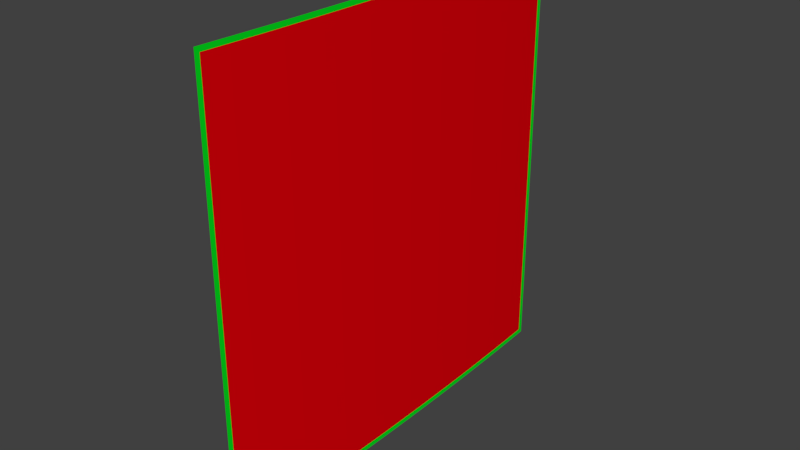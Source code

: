 # Source: picCurvedFramed.blend  (saved by Blender 2.78.0; exported with 4.5.12 LTS)
import bpy
from mathutils import Matrix  # noqa: F401  (used for matrix-valued properties, if any)

bpy.ops.wm.read_factory_settings(use_empty=True)
scene = bpy.context.scene
scene.name = 'Scene'

# ---- collections
col_collection_1 = bpy.data.collections.new('Collection 1'); scene.collection.children.link(col_collection_1)

# ---- materials (node trees are filled in below, after node groups)
mat_material = bpy.data.materials.new('Material')
mat_material.alpha_threshold = 0.0
mat_material.use_transparent_shadow = False
mat_material.diffuse_color = (0.8, 0.0, 0.003544, 1.0)
mat_material.roughness = 0.5
mat_frame = bpy.data.materials.new('frame')
mat_frame.alpha_threshold = 0.0
mat_frame.use_transparent_shadow = False
mat_frame.diffuse_color = (0.0, 0.8, 0.01338, 1.0)
mat_frame.roughness = 0.5

# ---- material node trees

# ---- world
world_world = bpy.data.worlds.new('World'); scene.world = world_world
world_world.color = (0.05088, 0.05088, 0.05088)
world_world.use_sun_shadow = False
world_world.sun_shadow_jitter_overblur = 0.0
world_world.cycles.sampling_method = 'MANUAL'

# ---- meshes
me_cylinder_005 = bpy.data.meshes.new('Cylinder.005')
me_cylinder_005.from_pydata([(-0.007779, 0.4907, -0.5), (-0.007779, 0.4907, 0.5), (-0.006321, 0.46, -0.5), (-0.006321, 0.46, 0.5), (-0.004956, 0.4294, -0.5), (-0.004956, 0.4294, 0.5), (-0.003687, 0.3987, -0.5), (-0.003687, 0.3987, 0.5), (-0.00251, 0.3681, -0.5), (-0.00251, 0.3681, 0.5), (-0.001428, 0.3374, -0.5), (-0.001428, 0.3374, 0.5), (-0.0004396, 0.3067, -0.5), (-0.0004396, 0.3067, 0.5), (0.0004539, 0.2761, -0.5), (0.0004539, 0.2761, 0.5), (0.001253, 0.2454, -0.5), (0.001253, 0.2454, 0.5), (0.00196, 0.2147, -0.5), (0.00196, 0.2147, 0.5), (0.002571, 0.1841, -0.5), (0.002571, 0.1841, 0.5), (0.003089, 0.1534, -0.5), (0.003089, 0.1534, 0.5), (0.003512, 0.1227, -0.5), (0.003512, 0.1227, 0.5), (0.003841, 0.09204, -0.5), (0.003841, 0.09204, 0.5), (0.004077, 0.06136, -0.5), (0.004077, 0.06136, 0.5), (0.004218, 0.03068, -0.5), (0.004218, 0.03068, 0.5), (0.004265, 6.308e-09, -0.5), (0.004265, 6.308e-09, 0.5), (0.004218, -0.03068, -0.5), (0.004218, -0.03068, 0.5), (0.004076, -0.06136, -0.5), (0.004076, -0.06136, 0.5), (0.003841, -0.09204, -0.5), (0.003841, -0.09204, 0.5), (0.003511, -0.1227, -0.5), (0.003511, -0.1227, 0.5), (0.003088, -0.1534, -0.5), (0.003088, -0.1534, 0.5), (0.00257, -0.1841, -0.5), (0.00257, -0.1841, 0.5), (0.001958, -0.2147, -0.5), (0.001958, -0.2147, 0.5), (0.001252, -0.2454, -0.5), (0.001252, -0.2454, 0.5), (0.000452, -0.2761, -0.5), (0.000452, -0.2761, 0.5), (-0.0004425, -0.3067, -0.5), (-0.0004425, -0.3067, 0.5), (-0.001431, -0.3374, -0.5), (-0.001431, -0.3374, 0.5), (-0.002513, -0.3681, -0.5), (-0.002513, -0.3681, 0.5), (-0.003689, -0.3987, -0.5), (-0.003689, -0.3987, 0.5), (-0.004959, -0.4294, -0.5), (-0.004959, -0.4294, 0.5), (-0.006324, -0.46, -0.5), (-0.006324, -0.46, 0.5), (-0.007782, -0.4907, -0.5), (-0.007782, -0.4907, 0.5), (-0.007958, 0.502, -0.5115), (-0.007958, 0.502, 0.5115), (-0.006466, 0.4706, -0.5115), (-0.006466, 0.4706, 0.5115), (-0.00507, 0.4393, -0.5115), (-0.00507, 0.4393, 0.5115), (-0.003772, 0.4079, -0.5115), (-0.003772, 0.4079, 0.5115), (-0.002568, 0.3765, -0.5115), (-0.002568, 0.3765, 0.5115), (-0.00146, 0.3452, -0.5115), (-0.00146, 0.3452, 0.5115), (-0.0004497, 0.3138, -0.5115), (-0.0004497, 0.3138, 0.5115), (0.0004644, 0.2824, -0.5115), (0.0004644, 0.2824, 0.5115), (0.001282, 0.2511, -0.5115), (0.001282, 0.2511, 0.5115), (0.002005, 0.2197, -0.5115), (0.002005, 0.2197, 0.5115), (0.00263, 0.1883, -0.5115), (0.00263, 0.1883, 0.5115), (0.00316, 0.1569, -0.5115), (0.00316, 0.1569, 0.5115), (0.003593, 0.1255, -0.5115), (0.003593, 0.1255, 0.5115), (0.00393, 0.09415, -0.5115), (0.00393, 0.09415, 0.5115), (0.004171, 0.06277, -0.5115), (0.004171, 0.06277, 0.5115), (0.004315, 0.03139, -0.5115), (0.004315, 0.03139, 0.5115), (0.004363, 7.096e-09, -0.5115), (0.004363, 7.096e-09, 0.5115), (0.004315, -0.03139, -0.5115), (0.004315, -0.03139, 0.5115), (0.00417, -0.06277, -0.5115), (0.00417, -0.06277, 0.5115), (0.00393, -0.09415, -0.5115), (0.00393, -0.09415, 0.5115), (0.003592, -0.1255, -0.5115), (0.003592, -0.1255, 0.5115), (0.003159, -0.1569, -0.5115), (0.003159, -0.1569, 0.5115), (0.002629, -0.1883, -0.5115), (0.002629, -0.1883, 0.5115), (0.002003, -0.2197, -0.5115), (0.002003, -0.2197, 0.5115), (0.001281, -0.2511, -0.5115), (0.001281, -0.2511, 0.5115), (0.0004625, -0.2824, -0.5115), (0.0004625, -0.2824, 0.5115), (-0.0004526, -0.3138, -0.5115), (-0.0004526, -0.3138, 0.5115), (-0.001463, -0.3452, -0.5115), (-0.001463, -0.3452, 0.5115), (-0.002571, -0.3765, -0.5115), (-0.002571, -0.3765, 0.5115), (-0.003774, -0.4079, -0.5115), (-0.003774, -0.4079, 0.5115), (-0.005073, -0.4393, -0.5115), (-0.005073, -0.4393, 0.5115), (-0.006469, -0.4706, -0.5115), (-0.006469, -0.4706, 0.5115), (-0.007961, -0.502, -0.5115), (-0.007961, -0.502, 0.5115)], [], [(0, 2, 3, 1), (2, 4, 5, 3), (4, 6, 7, 5), (6, 8, 9, 7), (8, 10, 11, 9), (10, 12, 13, 11), (12, 14, 15, 13), (14, 16, 17, 15), (16, 18, 19, 17), (18, 20, 21, 19), (20, 22, 23, 21), (22, 24, 25, 23), (24, 26, 27, 25), (26, 28, 29, 27), (28, 30, 31, 29), (30, 32, 33, 31), (32, 34, 35, 33), (34, 36, 37, 35), (36, 38, 39, 37), (38, 40, 41, 39), (40, 42, 43, 41), (42, 44, 45, 43), (44, 46, 47, 45), (46, 48, 49, 47), (48, 50, 51, 49), (50, 52, 53, 51), (52, 54, 55, 53), (54, 56, 57, 55), (56, 58, 59, 57), (58, 60, 61, 59), (60, 62, 63, 61), (62, 64, 65, 63), (11, 13, 79, 77), (65, 64, 130, 131), (48, 46, 112, 114), (29, 31, 97, 95), (47, 49, 115, 113), (14, 12, 78, 80), (32, 30, 96, 98), (13, 15, 81, 79), (50, 48, 114, 116), (31, 33, 99, 97), (49, 51, 117, 115), (16, 14, 80, 82), (34, 32, 98, 100), (15, 17, 83, 81), (52, 50, 116, 118), (33, 35, 101, 99), (51, 53, 119, 117), (18, 16, 82, 84), (36, 34, 100, 102), (17, 19, 85, 83), (0, 1, 67, 66), (54, 52, 118, 120), (35, 37, 103, 101), (2, 0, 66, 68), (53, 55, 121, 119), (20, 18, 84, 86), (1, 3, 69, 67), (38, 36, 102, 104), (19, 21, 87, 85), (56, 54, 120, 122), (37, 39, 105, 103), (4, 2, 68, 70), (55, 57, 123, 121), (22, 20, 86, 88), (3, 5, 71, 69), (40, 38, 104, 106), (21, 23, 89, 87), (58, 56, 122, 124), (39, 41, 107, 105), (6, 4, 70, 72), (57, 59, 125, 123), (24, 22, 88, 90), (5, 7, 73, 71), (42, 40, 106, 108), (23, 25, 91, 89), (60, 58, 124, 126), (41, 43, 109, 107), (8, 6, 72, 74), (59, 61, 127, 125), (26, 24, 90, 92), (7, 9, 75, 73), (44, 42, 108, 110), (25, 27, 93, 91), (62, 60, 126, 128), (43, 45, 111, 109), (10, 8, 74, 76), (61, 63, 129, 127), (28, 26, 92, 94), (9, 11, 77, 75), (46, 44, 110, 112), (27, 29, 95, 93), (64, 62, 128, 130), (45, 47, 113, 111), (12, 10, 76, 78), (63, 65, 131, 129), (30, 28, 94, 96)])
me_cylinder_005.polygons.foreach_set('material_index', [0, 0, 0, 0, 0, 0, 0, 0, 0, 0, 0, 0, 0, 0, 0, 0, 0, 0, 0, 0, 0, 0, 0, 0, 0, 0, 0, 0, 0, 0, 0, 0, 1, 1, 1, 1, 1, 1, 1, 1, 1, 1, 1, 1, 1, 1, 1, 1, 1, 1, 1, 1, 1, 1, 1, 1, 1, 1, 1, 1, 1, 1, 1, 1, 1, 1, 1, 1, 1, 1, 1, 1, 1, 1, 1, 1, 1, 1, 1, 1, 1, 1, 1, 1, 1, 1, 1, 1, 1, 1, 1, 1, 1, 1, 1, 1, 1, 1])
_uv = me_cylinder_005.uv_layers.new(name='UVMap')
_uv.uv.foreach_set('vector', [9.906e-05, 0.000101, 0.03077, 0.0001009, 0.03078, 0.9999, 0.0001053, 0.9999, 0.03077, 0.0001009, 0.06145, 0.0001007, 0.06145, 0.9999, 0.03078, 0.9999, 0.06145, 0.0001007, 0.09212, 0.0001004, 0.09213, 0.9999, 0.06145, 0.9999, 0.09212, 0.0001004, 0.1228, 0.0001003, 0.1228, 0.9999, 0.09213, 0.9999, 0.1228, 0.0001003, 0.1535, 0.0001001, 0.1535, 0.9999, 0.1228, 0.9999, 0.1535, 0.0001001, 0.1841, 9.996e-05, 0.1841, 0.9999, 0.1535, 0.9999, 0.1841, 9.996e-05, 0.2148, 9.984e-05, 0.2148, 0.9999, 0.1841, 0.9999, 0.2148, 9.984e-05, 0.2455, 9.972e-05, 0.2455, 0.9999, 0.2148, 0.9999, 0.2455, 9.972e-05, 0.2762, 9.96e-05, 0.2762, 0.9999, 0.2455, 0.9999, 0.2762, 9.96e-05, 0.3068, 9.948e-05, 0.3068, 0.9999, 0.2762, 0.9999, 0.3068, 9.948e-05, 0.3375, 9.936e-05, 0.3375, 0.9999, 0.3068, 0.9999, 0.3375, 9.936e-05, 0.3682, 9.93e-05, 0.3682, 0.9999, 0.3375, 0.9999, 0.3682, 9.93e-05, 0.3989, 9.924e-05, 0.3989, 0.9999, 0.3682, 0.9999, 0.3989, 9.924e-05, 0.4295, 9.918e-05, 0.4295, 0.9999, 0.3989, 0.9999, 0.4295, 9.918e-05, 0.4602, 9.912e-05, 0.4602, 0.9999, 0.4295, 0.9999, 0.4602, 9.912e-05, 0.4909, 9.912e-05, 0.4909, 0.9999, 0.4602, 0.9999, 0.4909, 9.912e-05, 0.5216, 9.906e-05, 0.5216, 0.9999, 0.4909, 0.9999, 0.5216, 9.906e-05, 0.5522, 9.906e-05, 0.5522, 0.9999, 0.5216, 0.9999, 0.5522, 9.906e-05, 0.5829, 9.906e-05, 0.5829, 0.9999, 0.5522, 0.9999, 0.5829, 9.906e-05, 0.6136, 9.906e-05, 0.6136, 0.9999, 0.5829, 0.9999, 0.6136, 9.906e-05, 0.6442, 9.912e-05, 0.6442, 0.9999, 0.6136, 0.9999, 0.6442, 9.912e-05, 0.6749, 9.912e-05, 0.6749, 0.9999, 0.6442, 0.9999, 0.6749, 9.912e-05, 0.7056, 9.918e-05, 0.7056, 0.9999, 0.6749, 0.9999, 0.7056, 9.918e-05, 0.7363, 9.924e-05, 0.7363, 0.9999, 0.7056, 0.9999, 0.7363, 9.924e-05, 0.7669, 9.93e-05, 0.7669, 0.9999, 0.7363, 0.9999, 0.7669, 9.93e-05, 0.7976, 9.942e-05, 0.7976, 0.9999, 0.7669, 0.9999, 0.7976, 9.942e-05, 0.8283, 9.948e-05, 0.8283, 0.9999, 0.7976, 0.9999, 0.8283, 9.948e-05, 0.859, 9.96e-05, 0.859, 0.9999, 0.8283, 0.9999, 0.859, 9.96e-05, 0.8896, 9.972e-05, 0.8896, 0.9999, 0.859, 0.9999, 0.8896, 9.972e-05, 0.9203, 9.984e-05, 0.9203, 0.9999, 0.8896, 0.9999, 0.9203, 9.984e-05, 0.951, 0.0001, 0.951, 0.9999, 0.9203, 0.9999, 0.951, 0.0001, 0.9817, 0.0001001, 0.9817, 0.9999, 0.951, 0.9999, 0.1535, 0.9999, 0.1841, 0.9999, 0.1841, 0.9999, 0.1535, 0.9999, 0.9817, 0.9999, 0.9817, 0.0001001, 0.9817, 0.0001001, 0.9817, 0.9999, 0.7363, 9.924e-05, 0.7056, 9.918e-05, 0.7056, 9.918e-05, 0.7363, 9.924e-05, 0.4295, 0.9999, 0.4602, 0.9999, 0.4602, 0.9999, 0.4295, 0.9999, 0.7056, 0.9999, 0.7363, 0.9999, 0.7363, 0.9999, 0.7056, 0.9999, 0.2148, 9.984e-05, 0.1841, 9.996e-05, 0.1841, 9.996e-05, 0.2148, 9.984e-05, 0.4909, 9.912e-05, 0.4602, 9.912e-05, 0.4602, 9.912e-05, 0.4909, 9.912e-05, 0.1841, 0.9999, 0.2148, 0.9999, 0.2148, 0.9999, 0.1841, 0.9999, 0.7669, 9.93e-05, 0.7363, 9.924e-05, 0.7363, 9.924e-05, 0.7669, 9.93e-05, 0.4602, 0.9999, 0.4909, 0.9999, 0.4909, 0.9999, 0.4602, 0.9999, 0.7363, 0.9999, 0.7669, 0.9999, 0.7669, 0.9999, 0.7363, 0.9999, 0.2455, 9.972e-05, 0.2148, 9.984e-05, 0.2148, 9.984e-05, 0.2455, 9.972e-05, 0.5216, 9.906e-05, 0.4909, 9.912e-05, 0.4909, 9.912e-05, 0.5216, 9.906e-05, 0.2148, 0.9999, 0.2455, 0.9999, 0.2455, 0.9999, 0.2148, 0.9999, 0.7976, 9.942e-05, 0.7669, 9.93e-05, 0.7669, 9.93e-05, 0.7976, 9.942e-05, 0.4909, 0.9999, 0.5216, 0.9999, 0.5216, 0.9999, 0.4909, 0.9999, 0.7669, 0.9999, 0.7976, 0.9999, 0.7976, 0.9999, 0.7669, 0.9999, 0.2762, 9.96e-05, 0.2455, 9.972e-05, 0.2455, 9.972e-05, 0.2762, 9.96e-05, 0.5522, 9.906e-05, 0.5216, 9.906e-05, 0.5216, 9.906e-05, 0.5522, 9.906e-05, 0.2455, 0.9999, 0.2762, 0.9999, 0.2762, 0.9999, 0.2455, 0.9999, 9.906e-05, 0.000101, 0.0001053, 0.9999, 0.0001053, 0.9999, 9.906e-05, 0.000101, 0.8283, 9.948e-05, 0.7976, 9.942e-05, 0.7976, 9.942e-05, 0.8283, 9.948e-05, 0.5216, 0.9999, 0.5522, 0.9999, 0.5522, 0.9999, 0.5216, 0.9999, 0.03077, 0.0001009, 9.906e-05, 0.000101, 9.906e-05, 0.000101, 0.03077, 0.0001009, 0.7976, 0.9999, 0.8283, 0.9999, 0.8283, 0.9999, 0.7976, 0.9999, 0.3068, 9.948e-05, 0.2762, 9.96e-05, 0.2762, 9.96e-05, 0.3068, 9.948e-05, 0.0001053, 0.9999, 0.03078, 0.9999, 0.03078, 0.9999, 0.0001053, 0.9999, 0.5829, 9.906e-05, 0.5522, 9.906e-05, 0.5522, 9.906e-05, 0.5829, 9.906e-05, 0.2762, 0.9999, 0.3068, 0.9999, 0.3068, 0.9999, 0.2762, 0.9999, 0.859, 9.96e-05, 0.8283, 9.948e-05, 0.8283, 9.948e-05, 0.859, 9.96e-05, 0.5522, 0.9999, 0.5829, 0.9999, 0.5829, 0.9999, 0.5522, 0.9999, 0.06145, 0.0001007, 0.03077, 0.0001009, 0.03077, 0.0001009, 0.06145, 0.0001007, 0.8283, 0.9999, 0.859, 0.9999, 0.859, 0.9999, 0.8283, 0.9999, 0.3375, 9.936e-05, 0.3068, 9.948e-05, 0.3068, 9.948e-05, 0.3375, 9.936e-05, 0.03078, 0.9999, 0.06145, 0.9999, 0.06145, 0.9999, 0.03078, 0.9999, 0.6136, 9.906e-05, 0.5829, 9.906e-05, 0.5829, 9.906e-05, 0.6136, 9.906e-05, 0.3068, 0.9999, 0.3375, 0.9999, 0.3375, 0.9999, 0.3068, 0.9999, 0.8896, 9.972e-05, 0.859, 9.96e-05, 0.859, 9.96e-05, 0.8896, 9.972e-05, 0.5829, 0.9999, 0.6136, 0.9999, 0.6136, 0.9999, 0.5829, 0.9999, 0.09212, 0.0001004, 0.06145, 0.0001007, 0.06145, 0.0001007, 0.09212, 0.0001004, 0.859, 0.9999, 0.8896, 0.9999, 0.8896, 0.9999, 0.859, 0.9999, 0.3682, 9.93e-05, 0.3375, 9.936e-05, 0.3375, 9.936e-05, 0.3682, 9.93e-05, 0.06145, 0.9999, 0.09213, 0.9999, 0.09213, 0.9999, 0.06145, 0.9999, 0.6442, 9.912e-05, 0.6136, 9.906e-05, 0.6136, 9.906e-05, 0.6442, 9.912e-05, 0.3375, 0.9999, 0.3682, 0.9999, 0.3682, 0.9999, 0.3375, 0.9999, 0.9203, 9.984e-05, 0.8896, 9.972e-05, 0.8896, 9.972e-05, 0.9203, 9.984e-05, 0.6136, 0.9999, 0.6442, 0.9999, 0.6442, 0.9999, 0.6136, 0.9999, 0.1228, 0.0001003, 0.09212, 0.0001004, 0.09212, 0.0001004, 0.1228, 0.0001003, 0.8896, 0.9999, 0.9203, 0.9999, 0.9203, 0.9999, 0.8896, 0.9999, 0.3989, 9.924e-05, 0.3682, 9.93e-05, 0.3682, 9.93e-05, 0.3989, 9.924e-05, 0.09213, 0.9999, 0.1228, 0.9999, 0.1228, 0.9999, 0.09213, 0.9999, 0.6749, 9.912e-05, 0.6442, 9.912e-05, 0.6442, 9.912e-05, 0.6749, 9.912e-05, 0.3682, 0.9999, 0.3989, 0.9999, 0.3989, 0.9999, 0.3682, 0.9999, 0.951, 0.0001, 0.9203, 9.984e-05, 0.9203, 9.984e-05, 0.951, 0.0001, 0.6442, 0.9999, 0.6749, 0.9999, 0.6749, 0.9999, 0.6442, 0.9999, 0.1535, 0.0001001, 0.1228, 0.0001003, 0.1228, 0.0001003, 0.1535, 0.0001001, 0.9203, 0.9999, 0.951, 0.9999, 0.951, 0.9999, 0.9203, 0.9999, 0.4295, 9.918e-05, 0.3989, 9.924e-05, 0.3989, 9.924e-05, 0.4295, 9.918e-05, 0.1228, 0.9999, 0.1535, 0.9999, 0.1535, 0.9999, 0.1228, 0.9999, 0.7056, 9.918e-05, 0.6749, 9.912e-05, 0.6749, 9.912e-05, 0.7056, 9.918e-05, 0.3989, 0.9999, 0.4295, 0.9999, 0.4295, 0.9999, 0.3989, 0.9999, 0.9817, 0.0001001, 0.951, 0.0001, 0.951, 0.0001, 0.9817, 0.0001001, 0.6749, 0.9999, 0.7056, 0.9999, 0.7056, 0.9999, 0.6749, 0.9999, 0.1841, 9.996e-05, 0.1535, 0.0001001, 0.1535, 0.0001001, 0.1841, 9.996e-05, 0.951, 0.9999, 0.9817, 0.9999, 0.9817, 0.9999, 0.951, 0.9999, 0.4602, 9.912e-05, 0.4295, 9.918e-05, 0.4295, 9.918e-05, 0.4602, 9.912e-05])
me_cylinder_005.materials.append(mat_material)
me_cylinder_005.materials.append(mat_frame)
me_cylinder_005.use_remesh_preserve_volume = False
me_cylinder_005.use_remesh_preserve_attributes = False
me_cylinder_005.use_mirror_vertex_groups = False
me_cylinder_005.update()

# ---- objects
ob_cylinder_000 = bpy.data.objects.new('Cylinder.000', me_cylinder_005)

# ---- transforms, parenting, visibility, modifiers, constraints
ob_cylinder_000.location = (0.0, 0.0, 0.0)
ob_cylinder_000.scale = (1.0, 0.9772, 0.9775)
ob_cylinder_000.lineart.crease_threshold = 0.0

# ---- collection membership
col_collection_1.objects.link(ob_cylinder_000)

# ---- scene / render settings (as saved in the file)
scene.frame_start = 1; scene.frame_end = 250; scene.frame_set(0)
scene.render.engine = 'BLENDER_EEVEE_NEXT'
scene.render.resolution_percentage = 50
scene.render.dither_intensity = 0.0
scene.render.film_transparent = True
scene.cycles.use_denoising = False
scene.cycles.samples = 128
scene.cycles.sampling_pattern = 'TABULATED_SOBOL'
scene.cycles.light_sampling_threshold = 0.0
scene.cycles.use_adaptive_sampling = False
scene.cycles.use_light_tree = False
scene.cycles.blur_glossy = 0.0
scene.cycles.sample_clamp_indirect = 0.0
scene.view_settings.view_transform = 'Standard'
bpy.context.view_layer.update()

# ---- added for rendering (the .blend has no active camera and no usable light): camera, sun
cam_auto = bpy.data.cameras.new('AutoCamera')
cam_auto.lens = 50.0
cam_auto.sensor_width = 36.0
cam_auto.clip_end = 1000.0
ob_auto_camera = bpy.data.objects.new('AutoCamera', cam_auto)
scene.collection.objects.link(ob_auto_camera)
ob_auto_camera.location = (1.29435, -1.55537, 1.03692)
ob_auto_camera.rotation_euler = (1.09748, -7.21219e-08, 0.694738)
scene.camera = ob_auto_camera
light_auto_sun = bpy.data.lights.new('AutoSun', 'SUN')
light_auto_sun.energy = 3.0
light_auto_sun.angle = 0.0523599
ob_auto_sun = bpy.data.objects.new('AutoSun', light_auto_sun)
scene.collection.objects.link(ob_auto_sun)
ob_auto_sun.rotation_euler = (0.872665, 0.174533, 0.523599)
bpy.context.view_layer.update()

